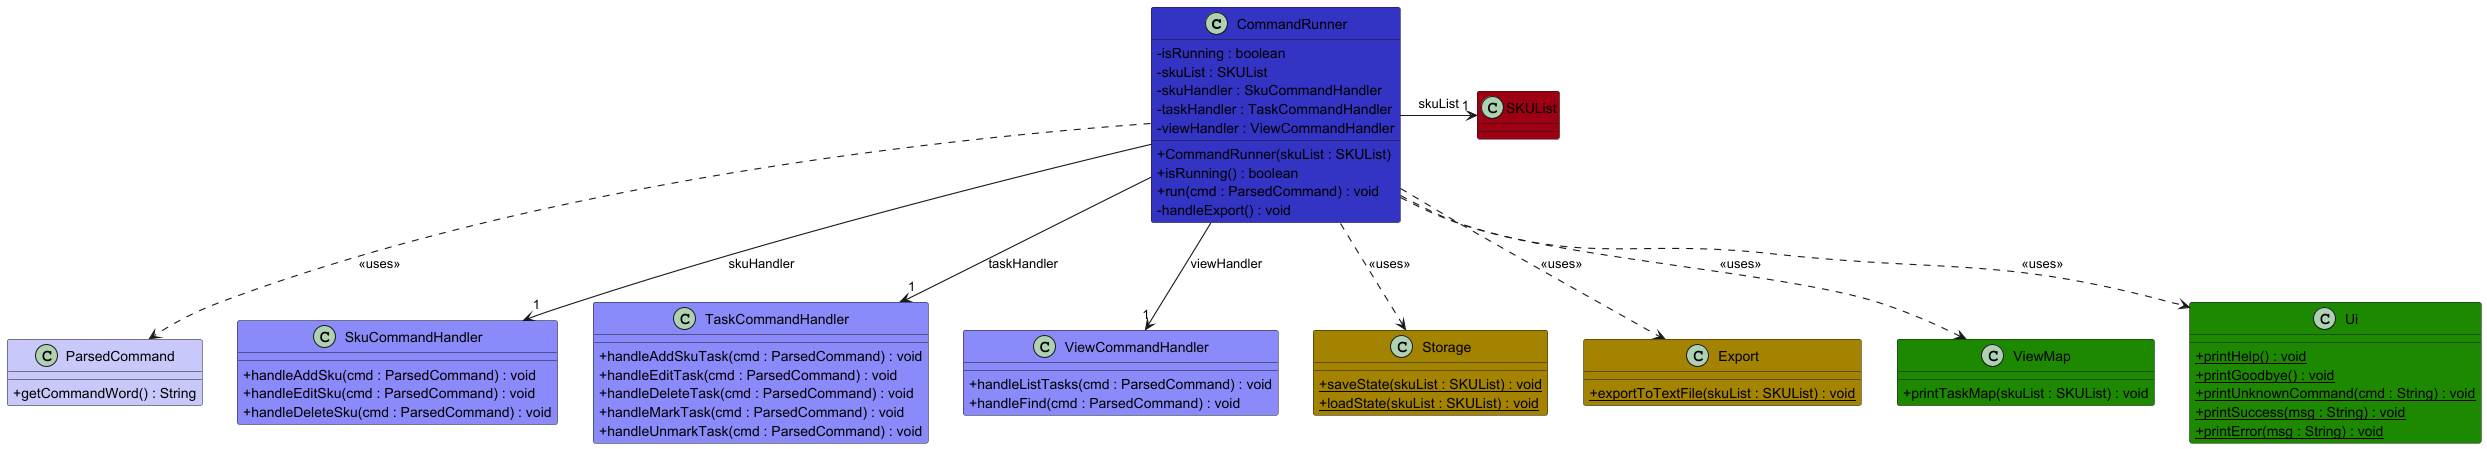

The diagram above was rendered by PlantUML. Its source (embedded in the PNG):
@startuml
!include ../style.puml
skinparam arrowThickness 1.1
skinparam classAttributeIconSize 0

class CommandRunner LOGIC_COLOR {
    - isRunning : boolean
    - skuList : SKUList
    - skuHandler : SkuCommandHandler
    - taskHandler : TaskCommandHandler
    - viewHandler : ViewCommandHandler
    + CommandRunner(skuList : SKUList)
    + isRunning() : boolean
    + run(cmd : ParsedCommand) : void
    - handleExport() : void
}

class ParsedCommand LOGIC_COLOR_T1 {
    + getCommandWord() : String
}

class SkuCommandHandler LOGIC_COLOR_T2 {
    + handleAddSku(cmd : ParsedCommand) : void
    + handleEditSku(cmd : ParsedCommand) : void
    + handleDeleteSku(cmd : ParsedCommand) : void
}

class TaskCommandHandler LOGIC_COLOR_T2 {
    + handleAddSkuTask(cmd : ParsedCommand) : void
    + handleEditTask(cmd : ParsedCommand) : void
    + handleDeleteTask(cmd : ParsedCommand) : void
    + handleMarkTask(cmd : ParsedCommand) : void
    + handleUnmarkTask(cmd : ParsedCommand) : void
}

class ViewCommandHandler LOGIC_COLOR_T2 {
    + handleListTasks(cmd : ParsedCommand) : void
    + handleFind(cmd : ParsedCommand) : void
}

class SKUList MODEL_COLOR {
}

class Storage STORAGE_COLOR {
    + {static} saveState(skuList : SKUList) : void
    + {static} loadState(skuList : SKUList) : void
}

class Export STORAGE_COLOR {
    + {static} exportToTextFile(skuList : SKUList) : void
}

class ViewMap UI_COLOR {
    + printTaskMap(skuList : SKUList) : void
}

class Ui UI_COLOR {
    + {static} printHelp() : void
    + {static} printGoodbye() : void
    + {static} printUnknownCommand(cmd : String) : void
    + {static} printSuccess(msg : String) : void
    + {static} printError(msg : String) : void
}

CommandRunner -down-> "1" SkuCommandHandler : skuHandler
CommandRunner -down-> "1" TaskCommandHandler : taskHandler
CommandRunner -down-> "1" ViewCommandHandler : viewHandler
CommandRunner -right-> "1" SKUList : skuList
CommandRunner ..> ParsedCommand : <<uses>>
CommandRunner ..> Storage : <<uses>>
CommandRunner ..> Export : <<uses>>
CommandRunner ..> ViewMap : <<uses>>
CommandRunner ..> Ui : <<uses>>
@enduml